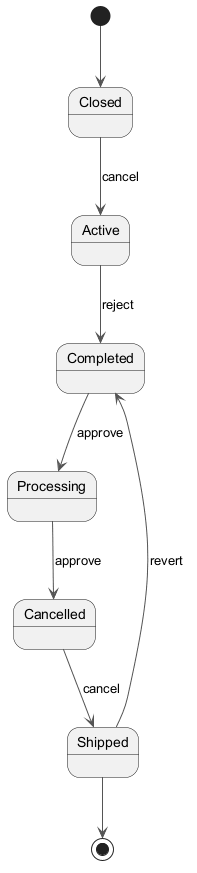

The diagram above was rendered by PlantUML. Its source (embedded in the PNG):
@startuml
skinparam backgroundColor #FFFFFF
skinparam classBackgroundColor #E8F4FA
skinparam classBorderColor #2C7DA0
skinparam ArrowColor #555555
[*] --> Closed
Closed --> Active : cancel
Active --> Completed : reject
Completed --> Processing : approve
Processing --> Cancelled : approve
Cancelled --> Shipped : cancel
Shipped --> Completed : revert
Shipped --> [*]
@enduml